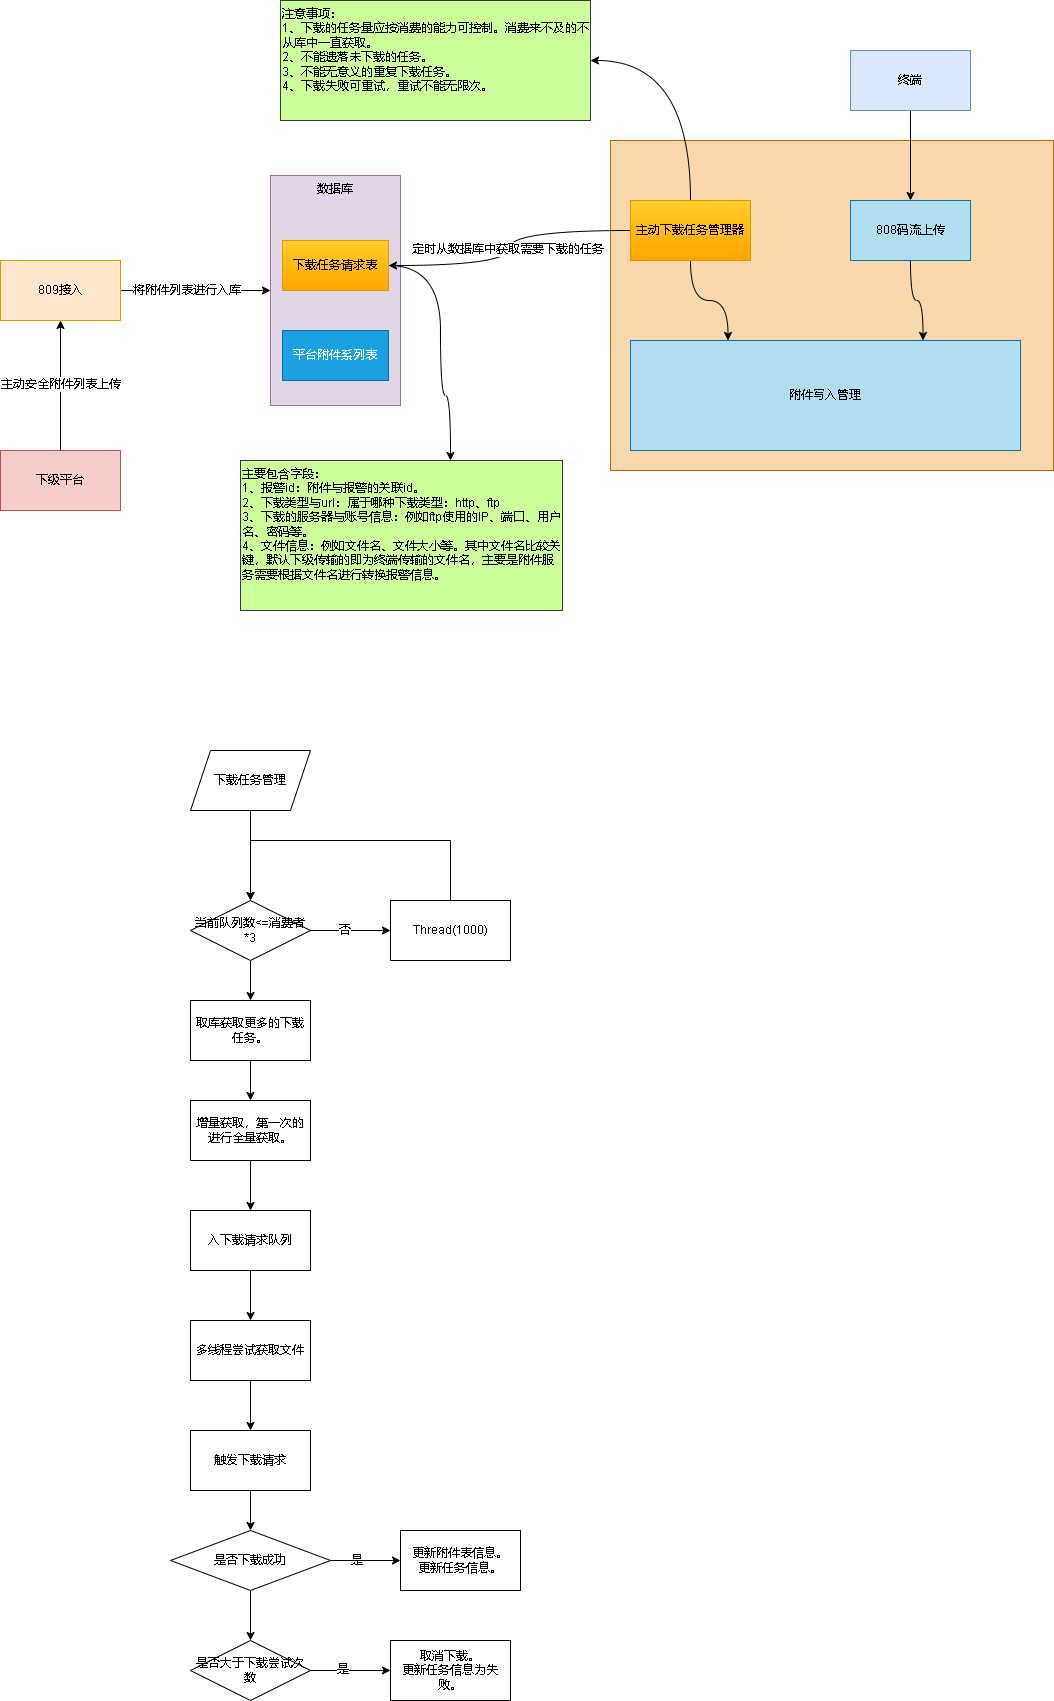

The diagram above was exported from draw.io. Its source (the exported page's mxGraphModel, read from the mxfile embedded in the PNG):
<mxGraphModel dx="656" dy="360" grid="1" gridSize="10" guides="1" tooltips="1" connect="1" arrows="1" fold="1" page="1" pageScale="1" pageWidth="827" pageHeight="1169" math="0" shadow="0">
  <root>
    <mxCell id="0" />
    <mxCell id="1" parent="0" />
    <mxCell id="BNFnTXTp0SYZVPAifNuv-8" value="" style="edgeStyle=orthogonalEdgeStyle;rounded=0;orthogonalLoop=1;jettySize=auto;html=1;" edge="1" parent="1" source="BNFnTXTp0SYZVPAifNuv-1" target="BNFnTXTp0SYZVPAifNuv-7">
      <mxGeometry relative="1" as="geometry" />
    </mxCell>
    <mxCell id="BNFnTXTp0SYZVPAifNuv-10" value="将附件列表进行入库" style="edgeLabel;html=1;align=center;verticalAlign=middle;resizable=0;points=[];" vertex="1" connectable="0" parent="BNFnTXTp0SYZVPAifNuv-8">
      <mxGeometry x="-0.2167" y="-1" relative="1" as="geometry">
        <mxPoint x="7" y="-1" as="offset" />
      </mxGeometry>
    </mxCell>
    <mxCell id="BNFnTXTp0SYZVPAifNuv-1" value="809接入" style="rounded=0;whiteSpace=wrap;html=1;fillColor=#ffe6cc;strokeColor=#d79b00;" vertex="1" parent="1">
      <mxGeometry x="130" y="290" width="120" height="60" as="geometry" />
    </mxCell>
    <mxCell id="BNFnTXTp0SYZVPAifNuv-3" style="edgeStyle=orthogonalEdgeStyle;rounded=0;orthogonalLoop=1;jettySize=auto;html=1;exitX=0.5;exitY=0;exitDx=0;exitDy=0;" edge="1" parent="1" source="BNFnTXTp0SYZVPAifNuv-2" target="BNFnTXTp0SYZVPAifNuv-1">
      <mxGeometry relative="1" as="geometry" />
    </mxCell>
    <mxCell id="BNFnTXTp0SYZVPAifNuv-4" value="主动安全附件列表上传" style="edgeLabel;html=1;align=center;verticalAlign=middle;resizable=0;points=[];" vertex="1" connectable="0" parent="BNFnTXTp0SYZVPAifNuv-3">
      <mxGeometry x="-0.1857" y="-1" relative="1" as="geometry">
        <mxPoint x="-1" y="-13" as="offset" />
      </mxGeometry>
    </mxCell>
    <mxCell id="BNFnTXTp0SYZVPAifNuv-2" value="下级平台" style="rounded=0;whiteSpace=wrap;html=1;fillColor=#f8cecc;strokeColor=#b85450;" vertex="1" parent="1">
      <mxGeometry x="130" y="480" width="120" height="60" as="geometry" />
    </mxCell>
    <mxCell id="BNFnTXTp0SYZVPAifNuv-7" value="数据库" style="rounded=0;whiteSpace=wrap;html=1;verticalAlign=top;fillColor=#e1d5e7;strokeColor=#9673a6;" vertex="1" parent="1">
      <mxGeometry x="400" y="205" width="130" height="230" as="geometry" />
    </mxCell>
    <mxCell id="BNFnTXTp0SYZVPAifNuv-29" style="edgeStyle=orthogonalEdgeStyle;rounded=0;orthogonalLoop=1;jettySize=auto;html=1;curved=1;" edge="1" parent="1" source="BNFnTXTp0SYZVPAifNuv-11" target="BNFnTXTp0SYZVPAifNuv-30">
      <mxGeometry relative="1" as="geometry">
        <mxPoint x="560" y="510" as="targetPoint" />
        <Array as="points">
          <mxPoint x="570" y="295" />
          <mxPoint x="570" y="425" />
          <mxPoint x="580" y="425" />
        </Array>
      </mxGeometry>
    </mxCell>
    <mxCell id="BNFnTXTp0SYZVPAifNuv-11" value="下载任务请求表" style="rounded=0;whiteSpace=wrap;html=1;fillColor=#ffcd28;strokeColor=#d79b00;gradientColor=#ffa500;" vertex="1" parent="1">
      <mxGeometry x="412" y="270" width="106" height="50" as="geometry" />
    </mxCell>
    <mxCell id="BNFnTXTp0SYZVPAifNuv-13" value="平台附件系列表" style="rounded=0;whiteSpace=wrap;html=1;fillColor=#1ba1e2;strokeColor=#006EAF;fontColor=#ffffff;" vertex="1" parent="1">
      <mxGeometry x="412" y="360" width="106" height="50" as="geometry" />
    </mxCell>
    <mxCell id="BNFnTXTp0SYZVPAifNuv-14" value="" style="rounded=0;whiteSpace=wrap;html=1;fillColor=#fad7ac;strokeColor=#b46504;" vertex="1" parent="1">
      <mxGeometry x="740" y="170" width="443" height="330" as="geometry" />
    </mxCell>
    <mxCell id="BNFnTXTp0SYZVPAifNuv-16" style="edgeStyle=orthogonalEdgeStyle;rounded=0;orthogonalLoop=1;jettySize=auto;html=1;entryX=1;entryY=0.5;entryDx=0;entryDy=0;curved=1;" edge="1" parent="1" source="BNFnTXTp0SYZVPAifNuv-15" target="BNFnTXTp0SYZVPAifNuv-11">
      <mxGeometry relative="1" as="geometry" />
    </mxCell>
    <mxCell id="BNFnTXTp0SYZVPAifNuv-17" value="定时从数据库中获取需要下载的任务" style="edgeLabel;html=1;align=center;verticalAlign=middle;resizable=0;points=[];" vertex="1" connectable="0" parent="BNFnTXTp0SYZVPAifNuv-16">
      <mxGeometry x="-0.2924" y="6" relative="1" as="geometry">
        <mxPoint x="-25" y="13" as="offset" />
      </mxGeometry>
    </mxCell>
    <mxCell id="BNFnTXTp0SYZVPAifNuv-21" style="edgeStyle=orthogonalEdgeStyle;rounded=0;orthogonalLoop=1;jettySize=auto;html=1;entryX=0.25;entryY=0;entryDx=0;entryDy=0;curved=1;" edge="1" parent="1" source="BNFnTXTp0SYZVPAifNuv-15" target="BNFnTXTp0SYZVPAifNuv-18">
      <mxGeometry relative="1" as="geometry" />
    </mxCell>
    <mxCell id="BNFnTXTp0SYZVPAifNuv-27" style="edgeStyle=orthogonalEdgeStyle;rounded=0;orthogonalLoop=1;jettySize=auto;html=1;exitX=0.5;exitY=0;exitDx=0;exitDy=0;entryX=1;entryY=0.5;entryDx=0;entryDy=0;curved=1;" edge="1" parent="1" source="BNFnTXTp0SYZVPAifNuv-15" target="BNFnTXTp0SYZVPAifNuv-26">
      <mxGeometry relative="1" as="geometry" />
    </mxCell>
    <mxCell id="BNFnTXTp0SYZVPAifNuv-15" value="主动下载任务管理器" style="rounded=0;whiteSpace=wrap;html=1;fillColor=#ffcd28;strokeColor=#d79b00;gradientColor=#ffa500;" vertex="1" parent="1">
      <mxGeometry x="760" y="230" width="120" height="60" as="geometry" />
    </mxCell>
    <mxCell id="BNFnTXTp0SYZVPAifNuv-18" value="附件写入管理" style="rounded=0;whiteSpace=wrap;html=1;fillColor=#b1ddf0;strokeColor=#10739e;" vertex="1" parent="1">
      <mxGeometry x="760" y="370" width="390" height="110" as="geometry" />
    </mxCell>
    <mxCell id="BNFnTXTp0SYZVPAifNuv-20" style="edgeStyle=orthogonalEdgeStyle;rounded=0;orthogonalLoop=1;jettySize=auto;html=1;entryX=0.75;entryY=0;entryDx=0;entryDy=0;curved=1;" edge="1" parent="1" source="BNFnTXTp0SYZVPAifNuv-19" target="BNFnTXTp0SYZVPAifNuv-18">
      <mxGeometry relative="1" as="geometry" />
    </mxCell>
    <mxCell id="BNFnTXTp0SYZVPAifNuv-19" value="808码流上传" style="rounded=0;whiteSpace=wrap;html=1;fillColor=#b1ddf0;strokeColor=#10739e;" vertex="1" parent="1">
      <mxGeometry x="980" y="230" width="120" height="60" as="geometry" />
    </mxCell>
    <mxCell id="BNFnTXTp0SYZVPAifNuv-24" style="edgeStyle=orthogonalEdgeStyle;rounded=0;orthogonalLoop=1;jettySize=auto;html=1;exitX=0.5;exitY=1;exitDx=0;exitDy=0;" edge="1" parent="1" source="BNFnTXTp0SYZVPAifNuv-23" target="BNFnTXTp0SYZVPAifNuv-19">
      <mxGeometry relative="1" as="geometry" />
    </mxCell>
    <mxCell id="BNFnTXTp0SYZVPAifNuv-23" value="终端" style="rounded=0;whiteSpace=wrap;html=1;fillColor=#dae8fc;strokeColor=#6c8ebf;" vertex="1" parent="1">
      <mxGeometry x="980" y="80" width="120" height="60" as="geometry" />
    </mxCell>
    <mxCell id="BNFnTXTp0SYZVPAifNuv-26" value="注意事项：&lt;br&gt;1、下载的任务量应按消费的能力可控制。消费来不及的不从库中一直获取。&lt;br&gt;2、不能遗落未下载的任务。&lt;br&gt;3、不能无意义的重复下载任务。&lt;br&gt;4、下载失败可重试，重试不能无限次。" style="rounded=0;whiteSpace=wrap;html=1;fillColor=#CCFF99;strokeColor=#36393d;verticalAlign=top;align=left;" vertex="1" parent="1">
      <mxGeometry x="410" y="30" width="310" height="120" as="geometry" />
    </mxCell>
    <mxCell id="BNFnTXTp0SYZVPAifNuv-30" value="主要包含字段：&lt;br&gt;1、报警id：附件与报警的关联id。&lt;br&gt;2、下载类型与url：属于哪种下载类型：http、ftp&lt;br&gt;3、下载的服务器与账号信息：例如ftp使用的IP、端口、用户名、密码等。&lt;br&gt;4、文件信息：例如文件名、文件大小等。其中文件名比较关键，默认下级传输的即为终端传输的文件名，主要是附件服务需要根据文件名进行转换报警信息。" style="rounded=0;whiteSpace=wrap;html=1;fillColor=#CCFF99;strokeColor=#36393d;verticalAlign=top;align=left;" vertex="1" parent="1">
      <mxGeometry x="370" y="490" width="322" height="150" as="geometry" />
    </mxCell>
    <mxCell id="BNFnTXTp0SYZVPAifNuv-35" value="" style="edgeStyle=orthogonalEdgeStyle;rounded=0;orthogonalLoop=1;jettySize=auto;html=1;" edge="1" parent="1" source="BNFnTXTp0SYZVPAifNuv-33" target="BNFnTXTp0SYZVPAifNuv-34">
      <mxGeometry relative="1" as="geometry" />
    </mxCell>
    <mxCell id="BNFnTXTp0SYZVPAifNuv-33" value="下载任务管理" style="shape=parallelogram;perimeter=parallelogramPerimeter;whiteSpace=wrap;html=1;fixedSize=1;" vertex="1" parent="1">
      <mxGeometry x="320" y="780" width="120" height="60" as="geometry" />
    </mxCell>
    <mxCell id="BNFnTXTp0SYZVPAifNuv-40" value="" style="edgeStyle=orthogonalEdgeStyle;rounded=0;orthogonalLoop=1;jettySize=auto;html=1;" edge="1" parent="1" source="BNFnTXTp0SYZVPAifNuv-34" target="BNFnTXTp0SYZVPAifNuv-39">
      <mxGeometry relative="1" as="geometry" />
    </mxCell>
    <mxCell id="BNFnTXTp0SYZVPAifNuv-44" value="否" style="edgeLabel;html=1;align=center;verticalAlign=middle;resizable=0;points=[];" vertex="1" connectable="0" parent="BNFnTXTp0SYZVPAifNuv-40">
      <mxGeometry x="-0.15" relative="1" as="geometry">
        <mxPoint as="offset" />
      </mxGeometry>
    </mxCell>
    <mxCell id="BNFnTXTp0SYZVPAifNuv-43" value="" style="edgeStyle=orthogonalEdgeStyle;rounded=0;orthogonalLoop=1;jettySize=auto;html=1;" edge="1" parent="1" source="BNFnTXTp0SYZVPAifNuv-34" target="BNFnTXTp0SYZVPAifNuv-42">
      <mxGeometry relative="1" as="geometry" />
    </mxCell>
    <mxCell id="BNFnTXTp0SYZVPAifNuv-34" value="当前队列数&amp;lt;=消费者*3" style="whiteSpace=wrap;html=1;shape=rhombus;perimeter=rhombusPerimeter;" vertex="1" parent="1">
      <mxGeometry x="320" y="930" width="120" height="60" as="geometry" />
    </mxCell>
    <mxCell id="BNFnTXTp0SYZVPAifNuv-41" style="edgeStyle=orthogonalEdgeStyle;rounded=0;orthogonalLoop=1;jettySize=auto;html=1;entryX=0.5;entryY=0;entryDx=0;entryDy=0;" edge="1" parent="1" source="BNFnTXTp0SYZVPAifNuv-39" target="BNFnTXTp0SYZVPAifNuv-34">
      <mxGeometry relative="1" as="geometry">
        <Array as="points">
          <mxPoint x="580" y="870" />
          <mxPoint x="380" y="870" />
        </Array>
      </mxGeometry>
    </mxCell>
    <mxCell id="BNFnTXTp0SYZVPAifNuv-39" value="Thread(1000)" style="whiteSpace=wrap;html=1;" vertex="1" parent="1">
      <mxGeometry x="520" y="930" width="120" height="60" as="geometry" />
    </mxCell>
    <mxCell id="BNFnTXTp0SYZVPAifNuv-46" value="" style="edgeStyle=orthogonalEdgeStyle;rounded=0;orthogonalLoop=1;jettySize=auto;html=1;" edge="1" parent="1" source="BNFnTXTp0SYZVPAifNuv-42" target="BNFnTXTp0SYZVPAifNuv-45">
      <mxGeometry relative="1" as="geometry" />
    </mxCell>
    <mxCell id="BNFnTXTp0SYZVPAifNuv-42" value="取库获取更多的下载任务。" style="whiteSpace=wrap;html=1;" vertex="1" parent="1">
      <mxGeometry x="320" y="1030" width="120" height="60" as="geometry" />
    </mxCell>
    <mxCell id="BNFnTXTp0SYZVPAifNuv-48" value="" style="edgeStyle=orthogonalEdgeStyle;rounded=0;orthogonalLoop=1;jettySize=auto;html=1;" edge="1" parent="1" source="BNFnTXTp0SYZVPAifNuv-45" target="BNFnTXTp0SYZVPAifNuv-47">
      <mxGeometry relative="1" as="geometry" />
    </mxCell>
    <mxCell id="BNFnTXTp0SYZVPAifNuv-45" value="增量获取，第一次的进行全量获取。" style="whiteSpace=wrap;html=1;" vertex="1" parent="1">
      <mxGeometry x="320" y="1130" width="120" height="60" as="geometry" />
    </mxCell>
    <mxCell id="BNFnTXTp0SYZVPAifNuv-50" value="" style="edgeStyle=orthogonalEdgeStyle;rounded=0;orthogonalLoop=1;jettySize=auto;html=1;" edge="1" parent="1" source="BNFnTXTp0SYZVPAifNuv-47" target="BNFnTXTp0SYZVPAifNuv-49">
      <mxGeometry relative="1" as="geometry" />
    </mxCell>
    <mxCell id="BNFnTXTp0SYZVPAifNuv-47" value="入下载请求队列" style="whiteSpace=wrap;html=1;" vertex="1" parent="1">
      <mxGeometry x="320" y="1240" width="120" height="60" as="geometry" />
    </mxCell>
    <mxCell id="BNFnTXTp0SYZVPAifNuv-52" value="" style="edgeStyle=orthogonalEdgeStyle;rounded=0;orthogonalLoop=1;jettySize=auto;html=1;" edge="1" parent="1" source="BNFnTXTp0SYZVPAifNuv-49" target="BNFnTXTp0SYZVPAifNuv-51">
      <mxGeometry relative="1" as="geometry" />
    </mxCell>
    <mxCell id="BNFnTXTp0SYZVPAifNuv-49" value="多线程尝试获取文件" style="whiteSpace=wrap;html=1;" vertex="1" parent="1">
      <mxGeometry x="320" y="1350" width="120" height="60" as="geometry" />
    </mxCell>
    <mxCell id="BNFnTXTp0SYZVPAifNuv-54" value="" style="edgeStyle=orthogonalEdgeStyle;rounded=0;orthogonalLoop=1;jettySize=auto;html=1;" edge="1" parent="1" source="BNFnTXTp0SYZVPAifNuv-51" target="BNFnTXTp0SYZVPAifNuv-53">
      <mxGeometry relative="1" as="geometry" />
    </mxCell>
    <mxCell id="BNFnTXTp0SYZVPAifNuv-51" value="触发下载请求" style="whiteSpace=wrap;html=1;" vertex="1" parent="1">
      <mxGeometry x="320" y="1460" width="120" height="60" as="geometry" />
    </mxCell>
    <mxCell id="BNFnTXTp0SYZVPAifNuv-56" value="" style="edgeStyle=orthogonalEdgeStyle;rounded=0;orthogonalLoop=1;jettySize=auto;html=1;" edge="1" parent="1" source="BNFnTXTp0SYZVPAifNuv-53" target="BNFnTXTp0SYZVPAifNuv-55">
      <mxGeometry relative="1" as="geometry" />
    </mxCell>
    <mxCell id="BNFnTXTp0SYZVPAifNuv-58" value="" style="edgeStyle=orthogonalEdgeStyle;rounded=0;orthogonalLoop=1;jettySize=auto;html=1;" edge="1" parent="1" source="BNFnTXTp0SYZVPAifNuv-53" target="BNFnTXTp0SYZVPAifNuv-57">
      <mxGeometry relative="1" as="geometry" />
    </mxCell>
    <mxCell id="BNFnTXTp0SYZVPAifNuv-59" value="是" style="edgeLabel;html=1;align=center;verticalAlign=middle;resizable=0;points=[];" vertex="1" connectable="0" parent="BNFnTXTp0SYZVPAifNuv-58">
      <mxGeometry x="-0.256" relative="1" as="geometry">
        <mxPoint as="offset" />
      </mxGeometry>
    </mxCell>
    <mxCell id="BNFnTXTp0SYZVPAifNuv-53" value="是否下载成功" style="rhombus;whiteSpace=wrap;html=1;" vertex="1" parent="1">
      <mxGeometry x="300" y="1560" width="160" height="60" as="geometry" />
    </mxCell>
    <mxCell id="BNFnTXTp0SYZVPAifNuv-61" value="" style="edgeStyle=orthogonalEdgeStyle;rounded=0;orthogonalLoop=1;jettySize=auto;html=1;" edge="1" parent="1" source="BNFnTXTp0SYZVPAifNuv-55" target="BNFnTXTp0SYZVPAifNuv-60">
      <mxGeometry relative="1" as="geometry" />
    </mxCell>
    <mxCell id="BNFnTXTp0SYZVPAifNuv-62" value="是" style="edgeLabel;html=1;align=center;verticalAlign=middle;resizable=0;points=[];" vertex="1" connectable="0" parent="BNFnTXTp0SYZVPAifNuv-61">
      <mxGeometry x="-0.1992" y="1" relative="1" as="geometry">
        <mxPoint as="offset" />
      </mxGeometry>
    </mxCell>
    <mxCell id="BNFnTXTp0SYZVPAifNuv-55" value="是否大于下载尝试次数" style="whiteSpace=wrap;html=1;shape=rhombus;perimeter=rhombusPerimeter;" vertex="1" parent="1">
      <mxGeometry x="320" y="1670" width="120" height="60" as="geometry" />
    </mxCell>
    <mxCell id="BNFnTXTp0SYZVPAifNuv-57" value="更新附件表信息。&lt;br&gt;更新任务信息。" style="whiteSpace=wrap;html=1;" vertex="1" parent="1">
      <mxGeometry x="530" y="1560" width="120" height="60" as="geometry" />
    </mxCell>
    <mxCell id="BNFnTXTp0SYZVPAifNuv-60" value="取消下载。&lt;br&gt;更新任务信息为失败。" style="whiteSpace=wrap;html=1;" vertex="1" parent="1">
      <mxGeometry x="520" y="1670" width="120" height="60" as="geometry" />
    </mxCell>
  </root>
</mxGraphModel>